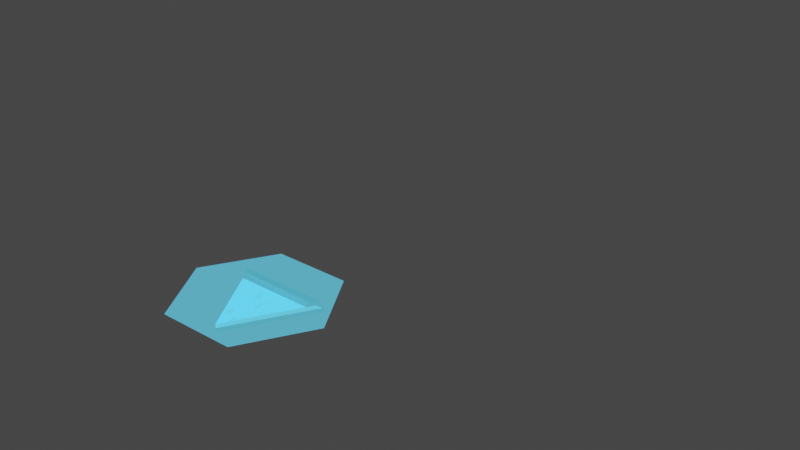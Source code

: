# Source: hex_card_flat.blend  (saved by Blender 3.4.6; exported with 4.5.12 LTS)
import bpy
from mathutils import Matrix  # noqa: F401  (used for matrix-valued properties, if any)

bpy.ops.wm.read_factory_settings(use_empty=True)
scene = bpy.context.scene
scene.name = 'Scene'

# ---- collections
col_collection = bpy.data.collections.new('Collection'); scene.collection.children.link(col_collection)

# ---- materials (node trees are filled in below, after node groups)
mat_card_flat = bpy.data.materials.new('Card Flat')
mat_card_flat.surface_render_method = 'BLENDED'
mat_card_flat.blend_method = 'BLEND'
mat_card_flat.diffuse_color = (0.107, 0.6584, 1.0, 0.75)
mat_glowy = bpy.data.materials.new('Glowy')
mat_glowy.use_transparent_shadow = False
mat_glowy.diffuse_color = (0.1183, 0.5479, 0.8, 1.0)
mat_metal = bpy.data.materials.new('Metal')
mat_metal.use_transparent_shadow = False
mat_metal.diffuse_color = (0.4292, 0.4292, 0.4292, 1.0)

# ---- material node trees
mat_card_flat.use_nodes = True; mat_card_flat.node_tree.nodes.clear()
_N = mat_card_flat.node_tree.nodes; _L = mat_card_flat.node_tree.links
n0 = _N.new('ShaderNodeBsdfPrincipled'); n0.name = 'Principled BSDF'; n0.location = (10, 300)
n0.distribution = 'GGX'
n0.subsurface_method = 'RANDOM_WALK_SKIN'
n0.inputs[0].default_value = (0.107, 0.6584, 1.0, 0.75)
n0.inputs[3].default_value = 1.45
n0.inputs[4].default_value = 0.6
n0.inputs[27].default_value = (0.107, 0.6584, 1.0, 1.0)
n0.inputs[28].default_value = 1.0
n1 = _N.new('ShaderNodeOutputMaterial'); n1.name = 'Material Output'; n1.location = (300, 300)
n1.target = 'CYCLES'
n2 = _N.new('ShaderNodeOutputMaterial'); n2.name = 'Material Output.001'; n2.location = (0, 0)
n2.target = 'EEVEE'
n3 = _N.new('ShaderNodeMixShader'); n3.name = 'Mix Shader'; n3.location = (0, 0)
n3.label = 'Disable Shadow'
n3.hide = True
n4 = _N.new('ShaderNodeLightPath'); n4.name = 'Light Path'; n4.location = (0, 0)
n4.hide = True
n5 = _N.new('ShaderNodeBsdfTransparent'); n5.name = 'Transparent BSDF'; n5.location = (0, 0)
n5.hide = True
_L.new(n0.outputs[0], n1.inputs[0])
_L.new(n0.outputs[0], n3.inputs[1])
_L.new(n3.outputs[0], n2.inputs[0])
_L.new(n4.outputs[1], n3.inputs[0])
_L.new(n5.outputs[0], n3.inputs[2])
n1.is_active_output = True
mat_glowy.use_nodes = True; mat_glowy.node_tree.nodes.clear()
_N = mat_glowy.node_tree.nodes; _L = mat_glowy.node_tree.links
n0 = _N.new('ShaderNodeBsdfPrincipled'); n0.name = 'Principled BSDF'; n0.location = (10, 300)
n0.distribution = 'GGX'
n0.subsurface_method = 'RANDOM_WALK_SKIN'
n0.inputs[0].default_value = (0.107, 0.6584, 1.0, 1.0)
n0.inputs[3].default_value = 1.45
n0.inputs[27].default_value = (0.1082, 0.6602, 1.0, 1.0)
n0.inputs[28].default_value = 1.0
n1 = _N.new('ShaderNodeOutputMaterial'); n1.name = 'Material Output'; n1.location = (300, 300)
_L.new(n0.outputs[0], n1.inputs[0])
n1.is_active_output = True
mat_metal.use_nodes = True; mat_metal.node_tree.nodes.clear()
_N = mat_metal.node_tree.nodes; _L = mat_metal.node_tree.links
n0 = _N.new('ShaderNodeBsdfPrincipled'); n0.name = 'Principled BSDF'; n0.location = (10, 300)
n0.distribution = 'GGX'
n0.subsurface_method = 'RANDOM_WALK_SKIN'
n0.inputs[0].default_value = (0.477, 0.477, 0.477, 1.0)
n0.inputs[1].default_value = 1.0
n0.inputs[3].default_value = 1.45
n0.inputs[27].default_value = (0.0, 0.0, 0.0, 1.0)
n0.inputs[28].default_value = 1.0
n1 = _N.new('ShaderNodeOutputMaterial'); n1.name = 'Material Output'; n1.location = (300, 300)
_L.new(n0.outputs[0], n1.inputs[0])
n1.is_active_output = True

# ---- world
world_world = bpy.data.worlds.new('World'); scene.world = world_world
world_world.use_nodes = True; world_world.node_tree.nodes.clear()
_N = world_world.node_tree.nodes; _L = world_world.node_tree.links
n0 = _N.new('ShaderNodeOutputWorld'); n0.name = 'World Output'; n0.location = (300, 300)
n1 = _N.new('ShaderNodeBackground'); n1.name = 'Background'; n1.location = (10, 300)
n1.inputs[0].default_value = (0.05088, 0.05088, 0.05088, 1.0)
_L.new(n1.outputs[0], n0.inputs[0])
n0.is_active_output = True
world_world.color = (0.05088, 0.05088, 0.05088)
world_world.use_sun_shadow = False
world_world.sun_shadow_jitter_overblur = 0.0

# ---- meshes
me_plane = bpy.data.meshes.new('Plane')
me_plane.from_pydata([(-0.818, 0.0005389, 0.0), (0.818, 0.0005389, 0.0), (-0.818, 0.004659, 0.0), (0.818, 0.004659, 0.0), (0.4061, -0.7236, 0.0), (0.4061, 0.7065, 0.0), (0.4061, 0.004659, 0.0), (0.4061, 0.0005389, 0.0), (-0.4061, 0.7065, 0.0), (-0.4061, 0.004659, 0.0), (-0.4061, 0.0005389, 0.0), (-0.4061, -0.7236, 0.0)], [], [(6, 3, 5), (7, 1, 3, 6), (4, 1, 7), (11, 4, 7, 10), (10, 7, 6, 9), (9, 6, 5, 8), (2, 9, 8), (0, 10, 9, 2), (0, 11, 10)])
_uv = me_plane.uv_layers.new(name='UVMap')
_uv.uv.foreach_set('vector', [0.8867, 0.8708, 1.0, 1.0, 0.8867, 1.0, 0.8867, 0.1334, 1.0, 0.1334, 1.0, 0.8708, 0.8867, 0.8708, 0.8867, 0.0, 1.0, 0.1334, 0.8867, 0.1334, 0.1133, 0.0, 0.8867, 0.0, 0.8867, 0.1334, 0.1133, 0.1334, 0.1133, 0.1334, 0.8867, 0.1334, 0.8867, 0.8708, 0.1133, 0.8708, 0.1133, 0.8708, 0.8867, 0.8708, 0.8867, 1.0, 0.1133, 1.0, 0.0, 0.8708, 0.1133, 0.8708, 0.1133, 1.0, 0.0, 0.1334, 0.1133, 0.1334, 0.1133, 0.8708, 0.0, 0.8708, 0.0, 0.0, 0.1133, 0.0, 0.1133, 0.1334])
_ca = me_plane.color_attributes.new('Col', 'BYTE_COLOR', 'CORNER')
_ca.data.foreach_set('color', [1.0, 1.0, 1.0, 1.0, 1.0, 1.0, 1.0, 1.0, 1.0, 1.0, 1.0, 1.0, 1.0, 1.0, 1.0, 1.0, 1.0, 1.0, 1.0, 1.0, 1.0, 1.0, 1.0, 1.0, 1.0, 1.0, 1.0, 1.0, 1.0, 1.0, 1.0, 1.0, 1.0, 1.0, 1.0, 1.0, 1.0, 1.0, 1.0, 1.0, 1.0, 1.0, 1.0, 1.0, 1.0, 1.0, 1.0, 1.0, 1.0, 1.0, 1.0, 1.0, 1.0, 1.0, 1.0, 1.0, 1.0, 1.0, 1.0, 1.0, 1.0, 1.0, 1.0, 1.0, 1.0, 1.0, 1.0, 1.0, 1.0, 1.0, 1.0, 1.0, 1.0, 1.0, 1.0, 1.0, 1.0, 1.0, 1.0, 1.0, 1.0, 1.0, 1.0, 1.0, 1.0, 1.0, 1.0, 1.0, 1.0, 1.0, 1.0, 1.0, 1.0, 1.0, 1.0, 1.0, 1.0, 1.0, 1.0, 1.0, 1.0, 1.0, 1.0, 1.0, 1.0, 1.0, 1.0, 1.0, 1.0, 1.0, 1.0, 1.0, 1.0, 1.0, 1.0, 1.0, 1.0, 1.0, 1.0, 1.0, 1.0, 1.0, 1.0, 1.0, 1.0, 1.0, 1.0, 1.0])
me_plane.materials.append(mat_card_flat)
me_plane.update()
me_cylinder_007 = bpy.data.meshes.new('Cylinder.007')
me_cylinder_007.from_pydata([(1.49e-08, 9.934e-09, 0.08408), (0.4064, -0.7039, 0.08408), (0.4781, -0.8281, 0.08408), (-0.4781, -0.8281, 0.08408), (0.439, -0.7604, 0.0), (-0.4064, -0.7039, 0.08408), (0.5, -0.866, 0.0), (-0.439, -0.7604, 0.0), (-0.5, -0.866, 0.0), (1.49e-08, 9.934e-09, 0.0), (0.4674, -0.8095, 0.1277), (0.4266, -0.7389, 0.1277), (-0.4266, -0.7389, 0.1277), (-0.4674, -0.8095, 0.1277), (0.439, -0.7604, 0.04204), (1.49e-08, 9.934e-09, 0.04204), (0.4934, -0.8546, 0.04204), (-0.439, -0.7604, 0.04204), (-0.4934, -0.8546, 0.04204), (-0.4809, -0.833, 0.0), (0.4809, -0.833, 0.0), (0.4532, -0.785, 0.08408), (-0.4532, -0.785, 0.08408), (0.4532, -0.785, 0.1277), (-0.4532, -0.785, 0.1277), (-0.4809, -0.833, 0.04204), (0.4809, -0.833, 0.04204)], [], [(22, 24, 12, 5), (1, 0, 5), (17, 5, 0, 15), (26, 25, 18, 16), (19, 20, 6, 8), (4, 7, 9), (26, 21, 22, 25), (15, 0, 1, 14), (25, 22, 5, 17), (24, 13, 10, 23), (2, 10, 13, 3), (5, 12, 11, 1), (21, 23, 10, 2), (19, 25, 17, 7), (9, 15, 14, 4), (6, 16, 18, 8), (20, 26, 16, 6), (7, 17, 15, 9), (4, 14, 26, 20), (8, 18, 25, 19), (1, 11, 23, 21), (12, 24, 23, 11), (22, 21, 2, 3), (7, 4, 20, 19), (14, 1, 21, 26), (3, 13, 24, 22)])
me_cylinder_007.polygons.foreach_set('material_index', [1, 0, 0, 1, 1, 1, 0, 0, 0, 1, 1, 1, 1, 1, 1, 1, 1, 1, 1, 1, 1, 1, 1, 1, 0, 1])
_uv = me_cylinder_007.uv_layers.new(name='UVMap')
_uv.uv.foreach_set('vector', [0.002856, 0.0007121, 0.0, 0.0, 0.01791, 0.005809, 0.06072, 0.02019, 0.5802, 0.1521, 0.75, 0.25, 0.06072, 0.02019, 0.0, 0.0, 0.06072, 0.02019, 0.75, 0.25, 0.75, 0.25, 0.5535, 0.1359, -0.002019, -0.0004996, -0.0006968, -0.0001725, 0.5461, 0.132, 0.0, 0.0, 0.5501, 0.1346, 0.5422, 0.13, 0.0, 0.0, 0.5675, 0.1446, 0.0, 0.0, 0.75, 0.25, 0.5535, 0.1359, 0.5568, 0.1394, 0.002856, 0.0007121, -0.002019, -0.0004996, 0.75, 0.25, 0.75, 0.25, 0.5802, 0.1521, 0.5675, 0.1446, -0.002019, -0.0004996, 0.002856, 0.0007121, 0.06072, 0.02019, 0.0, 0.0, 0.0, 0.0, 0.0, 0.0, 0.5557, 0.1378, 0.5616, 0.1412, 0.5513, 0.1353, 0.5557, 0.1378, 0.0, 0.0, 0.0, 0.0, 0.06072, 0.02019, 0.01791, 0.005809, 0.5693, 0.1463, 0.5802, 0.1521, 0.5568, 0.1394, 0.5616, 0.1412, 0.5557, 0.1378, 0.5513, 0.1353, 0.0, 0.0, -0.002019, -0.0004996, 0.0, 0.0, 0.0, 0.0, 0.75, 0.25, 0.75, 0.25, 0.5675, 0.1446, 0.5675, 0.1446, 0.5422, 0.13, 0.5461, 0.132, -0.0006968, -0.0001725, 0.0, 0.0, 0.5501, 0.1346, 0.5535, 0.1359, 0.5461, 0.132, 0.5422, 0.13, 0.0, 0.0, 0.0, 0.0, 0.75, 0.25, 0.75, 0.25, 0.5675, 0.1446, 0.5675, 0.1446, 0.5535, 0.1359, 0.5501, 0.1346, 0.0, 0.0, -0.0006968, -0.0001725, -0.002019, -0.0004996, 0.0, 0.0, 0.5802, 0.1521, 0.5693, 0.1463, 0.5616, 0.1412, 0.5568, 0.1394, 0.01791, 0.005809, 0.0, 0.0, 0.5616, 0.1412, 0.5693, 0.1463, 0.002856, 0.0007121, 0.5568, 0.1394, 0.5513, 0.1353, 0.0, 0.0, 0.0, 0.0, 0.5675, 0.1446, 0.5501, 0.1346, 0.0, 0.0, 0.5675, 0.1446, 0.5802, 0.1521, 0.5568, 0.1394, 0.5535, 0.1359, 0.0, 0.0, 0.0, 0.0, 0.0, 0.0, 0.002856, 0.0007121])
me_cylinder_007.materials.append(mat_glowy)
me_cylinder_007.materials.append(mat_metal)
me_cylinder_007.update()
me_cylinder_007.normals_split_custom_set([tuple(v) for v in zip(*[iter([-0.866, 0.5, 2.905e-07, -0.866, 0.5, 2.905e-07, -0.866, 0.5, 2.905e-07, -0.866, 0.5, 2.905e-07, 0.0, 0.0, 1.0, 0.0, 0.0, 1.0, 0.0, 0.0, 1.0, -0.866, 0.5, 4.192e-07, -0.866, 0.5, 4.192e-07, -0.866, 0.5, 4.192e-07, -0.866, 0.5, 4.192e-07, -1.411e-10, 0.0, 1.0, -1.411e-10, 0.0, 1.0, -1.411e-10, 0.0, 1.0, -1.411e-10, 0.0, 1.0, 0.0, 0.0, -1.0, 0.0, 0.0, -1.0, 0.0, 0.0, -1.0, 0.0, 0.0, -1.0, 0.0, 0.0, -1.0, 0.0, 0.0, -1.0, 0.0, 0.0, -1.0, 1.955e-08, -0.6594, 0.7518, 1.955e-08, -0.6594, 0.7518, 1.955e-08, -0.6594, 0.7518, 1.955e-08, -0.6594, 0.7518, 0.866, 0.5, -1.572e-07, 0.866, 0.5, -1.572e-07, 0.866, 0.5, -1.572e-07, 0.866, 0.5, -1.572e-07, -0.866, 0.5, -4.996e-07, -0.866, 0.5, -4.996e-07, -0.866, 0.5, -4.996e-07, -0.866, 0.5, -4.996e-07, 0.0, 0.0, 1.0, 0.0, 0.0, 1.0, 0.0, 0.0, 1.0, 0.0, 0.0, 1.0, 2.596e-08, -0.9204, 0.3909, 2.596e-08, -0.9204, 0.3909, 2.596e-08, -0.9204, 0.3909, 2.596e-08, -0.9204, 0.3909, -7.999e-08, 0.7808, 0.6247, -7.999e-08, 0.7808, 0.6247, -7.999e-08, 0.7808, 0.6247, -7.999e-08, 0.7808, 0.6247, 0.866, 0.5, 0.0, 0.866, 0.5, 0.0, 0.866, 0.5, 0.0, 0.866, 0.5, 0.0, -0.866, 0.5, 0.0, -0.866, 0.5, 0.0, -0.866, 0.5, 0.0, -0.866, 0.5, 0.0, 0.866, 0.5, 0.0, 0.866, 0.5, 0.0, 0.866, 0.5, 0.0, 0.866, 0.5, 0.0, 5.783e-08, -0.9651, 0.2621, 5.783e-08, -0.9651, 0.2621, 5.783e-08, -0.9651, 0.2621, 5.783e-08, -0.9651, 0.2621, 0.866, 0.5, -1.052e-06, 0.866, 0.5, -1.052e-06, 0.866, 0.5, -1.052e-06, 0.866, 0.5, -1.052e-06, -0.866, 0.5, 0.0, -0.866, 0.5, 0.0, -0.866, 0.5, 0.0, -0.866, 0.5, 0.0, 0.866, 0.5, 0.0, 0.866, 0.5, 0.0, 0.866, 0.5, 0.0, 0.866, 0.5, 0.0, -0.866, 0.5, 0.0, -0.866, 0.5, 0.0, -0.866, 0.5, 0.0, -0.866, 0.5, 0.0, 0.866, 0.5, 0.0, 0.866, 0.5, 0.0, 0.866, 0.5, 0.0, 0.866, 0.5, 0.0, 1.147e-08, 0.0, 1.0, 1.147e-08, 0.0, 1.0, 1.147e-08, 0.0, 1.0, 1.147e-08, 0.0, 1.0, 0.0, 0.0, -1.0, 0.0, 0.0, -1.0, 0.0, 0.0, -1.0, 0.0, 0.0, -1.0, 0.0, 0.0, -1.0, 0.0, 0.0, -1.0, 0.0, 0.0, -1.0, 0.0, 0.0, -1.0, 0.866, 0.5, 9.992e-07, 0.866, 0.5, 9.992e-07, 0.866, 0.5, 9.992e-07, 0.866, 0.5, 9.992e-07, -0.866, 0.5, 5.471e-07, -0.866, 0.5, 5.471e-07, -0.866, 0.5, 5.471e-07, -0.866, 0.5, 5.471e-07])] * 3)])
me_cylinder_001 = bpy.data.meshes.new('Cylinder.001')
me_cylinder_001.from_pydata([(-1.153e-09, 1.787e-08, 0.08408), (0.8129, 1.192e-07, 0.08408), (0.9562, 1.192e-07, 0.08408), (0.4781, -0.8281, 0.08408), (0.8781, 1.192e-07, 0.0), (0.4064, -0.7039, 0.08408), (1.0, 1.192e-07, 0.0), (0.439, -0.7604, 0.0), (0.5, -0.866, 0.0), (-1.153e-09, 1.787e-08, 0.0), (0.9348, 1.192e-07, 0.1277), (0.8532, 1.49e-07, 0.1277), (0.4266, -0.7389, 0.1277), (0.4674, -0.8095, 0.1277), (0.8781, 1.192e-07, 0.04204), (-1.153e-09, 1.787e-08, 0.04204), (0.9868, 8.941e-08, 0.04204), (0.439, -0.7604, 0.04204), (0.4934, -0.8546, 0.04204), (0.4809, -0.833, 0.0), (0.9618, 8.941e-08, 0.0), (0.9065, 8.941e-08, 0.08408), (0.4532, -0.785, 0.08408), (0.9065, 8.941e-08, 0.1277), (0.4532, -0.785, 0.1277), (0.4809, -0.833, 0.04204), (0.9618, 8.941e-08, 0.04204)], [], [(22, 24, 12, 5), (1, 0, 5), (17, 5, 0, 15), (26, 25, 18, 16), (19, 20, 6, 8), (4, 7, 9), (26, 21, 22, 25), (15, 0, 1, 14), (25, 22, 5, 17), (24, 13, 10, 23), (2, 10, 13, 3), (5, 12, 11, 1), (21, 23, 10, 2), (19, 25, 17, 7), (9, 15, 14, 4), (6, 16, 18, 8), (20, 26, 16, 6), (7, 17, 15, 9), (4, 14, 26, 20), (8, 18, 25, 19), (1, 11, 23, 21), (12, 24, 23, 11), (22, 21, 2, 3), (7, 4, 20, 19), (14, 1, 21, 26), (3, 13, 24, 22)])
me_cylinder_001.polygons.foreach_set('material_index', [1, 0, 0, 1, 1, 1, 0, 0, 0, 1, 1, 1, 1, 1, 1, 1, 1, 1, 1, 1, 1, 1, 1, 1, 0, 1])
_uv = me_cylinder_001.uv_layers.new(name='UVMap')
_uv.uv.foreach_set('vector', [0.002856, 0.0007121, 0.0, 0.0, 0.01791, 0.005809, 0.06072, 0.02019, 0.5802, 0.1521, 0.75, 0.25, 0.06072, 0.02019, 0.0, 0.0, 0.06072, 0.02019, 0.75, 0.25, 0.75, 0.25, 0.5535, 0.1359, -0.002019, -0.0004996, -0.0006968, -0.0001725, 0.5461, 0.132, 0.0, 0.0, 0.5501, 0.1346, 0.5422, 0.13, 0.0, 0.0, 0.5675, 0.1446, 0.0, 0.0, 0.75, 0.25, 0.5535, 0.1359, 0.5568, 0.1394, 0.002856, 0.0007121, -0.002019, -0.0004996, 0.75, 0.25, 0.75, 0.25, 0.5802, 0.1521, 0.5675, 0.1446, -0.002019, -0.0004996, 0.002856, 0.0007121, 0.06072, 0.02019, 0.0, 0.0, 0.0, 0.0, 0.0, 0.0, 0.5557, 0.1378, 0.5616, 0.1412, 0.5513, 0.1353, 0.5557, 0.1378, 0.0, 0.0, 0.0, 0.0, 0.06072, 0.02019, 0.01791, 0.005809, 0.5693, 0.1463, 0.5802, 0.1521, 0.5568, 0.1394, 0.5616, 0.1412, 0.5557, 0.1378, 0.5513, 0.1353, 0.0, 0.0, -0.002019, -0.0004996, 0.0, 0.0, 0.0, 0.0, 0.75, 0.25, 0.75, 0.25, 0.5675, 0.1446, 0.5675, 0.1446, 0.5422, 0.13, 0.5461, 0.132, -0.0006968, -0.0001725, 0.0, 0.0, 0.5501, 0.1346, 0.5535, 0.1359, 0.5461, 0.132, 0.5422, 0.13, 0.0, 0.0, 0.0, 0.0, 0.75, 0.25, 0.75, 0.25, 0.5675, 0.1446, 0.5675, 0.1446, 0.5535, 0.1359, 0.5501, 0.1346, 0.0, 0.0, -0.0006968, -0.0001725, -0.002019, -0.0004996, 0.0, 0.0, 0.5802, 0.1521, 0.5693, 0.1463, 0.5616, 0.1412, 0.5568, 0.1394, 0.01791, 0.005809, 0.0, 0.0, 0.5616, 0.1412, 0.5693, 0.1463, 0.002856, 0.0007121, 0.5568, 0.1394, 0.5513, 0.1353, 0.0, 0.0, 0.0, 0.0, 0.5675, 0.1446, 0.5501, 0.1346, 0.0, 0.0, 0.5675, 0.1446, 0.5802, 0.1521, 0.5568, 0.1394, 0.5535, 0.1359, 0.0, 0.0, 0.0, 0.0, 0.0, 0.0, 0.002856, 0.0007121])
me_cylinder_001.materials.append(mat_glowy)
me_cylinder_001.materials.append(mat_metal)
me_cylinder_001.update()
me_cylinder_001.normals_split_custom_set([tuple(v) for v in zip(*[iter([-0.866, -0.5, 0.0, -0.866, -0.5, 0.0, -0.866, -0.5, 0.0, -0.866, -0.5, 0.0, -1.302e-08, 0.0, 1.0, -1.302e-08, 0.0, 1.0, -1.302e-08, 0.0, 1.0, -0.866, -0.5, 0.0, -0.866, -0.5, 0.0, -0.866, -0.5, 0.0, -0.866, -0.5, 0.0, 1.766e-07, 0.0, 1.0, 1.766e-07, 0.0, 1.0, 1.766e-07, 0.0, 1.0, 1.766e-07, 0.0, 1.0, 0.0, 0.0, -1.0, 0.0, 0.0, -1.0, 0.0, 0.0, -1.0, 0.0, 0.0, -1.0, 0.0, 0.0, -1.0, 0.0, 0.0, -1.0, 0.0, 0.0, -1.0, 0.5711, -0.3297, 0.7518, 0.5711, -0.3297, 0.7518, 0.5711, -0.3297, 0.7518, 0.5711, -0.3297, 0.7518, -1.199e-07, 1.0, -9.297e-08, -1.199e-07, 1.0, -9.297e-08, -1.199e-07, 1.0, -9.297e-08, -1.199e-07, 1.0, -9.297e-08, -0.866, -0.5, 0.0, -0.866, -0.5, 0.0, -0.866, -0.5, 0.0, -0.866, -0.5, 0.0, 1.688e-07, 0.0, 1.0, 1.688e-07, 0.0, 1.0, 1.688e-07, 0.0, 1.0, 1.688e-07, 0.0, 1.0, 0.7971, -0.4602, 0.3909, 0.7971, -0.4602, 0.3909, 0.7971, -0.4602, 0.3909, 0.7971, -0.4602, 0.3909, -0.6762, 0.3904, 0.6247, -0.6762, 0.3904, 0.6247, -0.6762, 0.3904, 0.6247, -0.6762, 0.3904, 0.6247, -7.643e-07, 1.0, -1.874e-07, -7.643e-07, 1.0, -1.874e-07, -7.643e-07, 1.0, -1.874e-07, -7.643e-07, 1.0, -1.874e-07, -0.866, -0.5, 0.0, -0.866, -0.5, 0.0, -0.866, -0.5, 0.0, -0.866, -0.5, 0.0, -1.154e-07, 1.0, 0.0, -1.154e-07, 1.0, 0.0, -1.154e-07, 1.0, 0.0, -1.154e-07, 1.0, 0.0, 0.8358, -0.4825, 0.2621, 0.8358, -0.4825, 0.2621, 0.8358, -0.4825, 0.2621, 0.8358, -0.4825, 0.2621, -4.716e-07, 1.0, 2.805e-07, -4.716e-07, 1.0, 2.805e-07, -4.716e-07, 1.0, 2.805e-07, -4.716e-07, 1.0, 2.805e-07, -0.866, -0.5, 0.0, -0.866, -0.5, 0.0, -0.866, -0.5, 0.0, -0.866, -0.5, 0.0, 3.559e-07, 1.0, 0.0, 3.559e-07, 1.0, 0.0, 3.559e-07, 1.0, 0.0, 3.559e-07, 1.0, 0.0, -0.866, -0.5, 0.0, -0.866, -0.5, 0.0, -0.866, -0.5, 0.0, -0.866, -0.5, 0.0, 6.086e-07, 1.0, -6.225e-07, 6.086e-07, 1.0, -6.225e-07, 6.086e-07, 1.0, -6.225e-07, 6.086e-07, 1.0, -6.225e-07, -4.018e-09, 0.0, 1.0, -4.018e-09, 0.0, 1.0, -4.018e-09, 0.0, 1.0, -4.018e-09, 0.0, 1.0, 0.0, 0.0, -1.0, 0.0, 0.0, -1.0, 0.0, 0.0, -1.0, 0.0, 0.0, -1.0, 0.0, 0.0, -1.0, 0.0, 0.0, -1.0, 0.0, 0.0, -1.0, 0.0, 0.0, -1.0, 3.361e-07, 1.0, 4.819e-07, 3.361e-07, 1.0, 4.819e-07, 3.361e-07, 1.0, 4.819e-07, 3.361e-07, 1.0, 4.819e-07, -0.866, -0.5, 0.0, -0.866, -0.5, 0.0, -0.866, -0.5, 0.0, -0.866, -0.5, 0.0])] * 3)])
me_cylinder_002 = bpy.data.meshes.new('Cylinder.002')
me_cylinder_002.from_pydata([(1.605e-08, -7.938e-09, 0.08408), (-0.4064, -0.7039, 0.08408), (-0.4781, -0.8281, 0.08408), (-0.9562, -8.643e-07, 0.08408), (-0.439, -0.7604, 0.0), (-0.8129, -7.451e-07, 0.08408), (-0.5, -0.866, 0.0), (-0.8781, -8.345e-07, 0.0), (-1.0, -9.537e-07, 0.0), (1.605e-08, -7.938e-09, 0.0), (-0.4674, -0.8095, 0.1277), (-0.4266, -0.7389, 0.1277), (-0.8532, -8.047e-07, 0.1277), (-0.9348, -8.345e-07, 0.1277), (-0.439, -0.7604, 0.04204), (1.605e-08, -7.938e-09, 0.04204), (-0.4934, -0.8546, 0.04204), (-0.8781, -8.345e-07, 0.04204), (-0.9868, -9.239e-07, 0.04204), (-0.9618, -8.941e-07, 0.0), (-0.4809, -0.833, 0.0), (-0.4532, -0.785, 0.08408), (-0.9065, -8.047e-07, 0.08408), (-0.4532, -0.785, 0.1277), (-0.9065, -8.047e-07, 0.1277), (-0.9618, -8.941e-07, 0.04204), (-0.4809, -0.833, 0.04204)], [], [(22, 24, 12, 5), (1, 0, 5), (17, 5, 0, 15), (26, 25, 18, 16), (19, 20, 6, 8), (4, 7, 9), (26, 21, 22, 25), (15, 0, 1, 14), (25, 22, 5, 17), (24, 13, 10, 23), (2, 10, 13, 3), (5, 12, 11, 1), (21, 23, 10, 2), (19, 25, 17, 7), (9, 15, 14, 4), (6, 16, 18, 8), (20, 26, 16, 6), (7, 17, 15, 9), (4, 14, 26, 20), (8, 18, 25, 19), (1, 11, 23, 21), (12, 24, 23, 11), (22, 21, 2, 3), (7, 4, 20, 19), (14, 1, 21, 26), (3, 13, 24, 22)])
me_cylinder_002.polygons.foreach_set('material_index', [1, 0, 0, 1, 1, 1, 0, 0, 0, 1, 1, 1, 1, 1, 1, 1, 1, 1, 1, 1, 1, 1, 1, 1, 0, 1])
_uv = me_cylinder_002.uv_layers.new(name='UVMap')
_uv.uv.foreach_set('vector', [0.002856, 0.0007121, 0.0, 0.0, 0.01791, 0.005809, 0.06072, 0.02019, 0.5802, 0.1521, 0.75, 0.25, 0.06072, 0.02019, 0.0, 0.0, 0.06072, 0.02019, 0.75, 0.25, 0.75, 0.25, 0.5535, 0.1359, -0.002019, -0.0004996, -0.0006968, -0.0001725, 0.5461, 0.132, 0.0, 0.0, 0.5501, 0.1346, 0.5422, 0.13, 0.0, 0.0, 0.5675, 0.1446, 0.0, 0.0, 0.75, 0.25, 0.5535, 0.1359, 0.5568, 0.1394, 0.002856, 0.0007121, -0.002019, -0.0004996, 0.75, 0.25, 0.75, 0.25, 0.5802, 0.1521, 0.5675, 0.1446, -0.002019, -0.0004996, 0.002856, 0.0007121, 0.06072, 0.02019, 0.0, 0.0, 0.0, 0.0, 0.0, 0.0, 0.5557, 0.1378, 0.5616, 0.1412, 0.5513, 0.1353, 0.5557, 0.1378, 0.0, 0.0, 0.0, 0.0, 0.06072, 0.02019, 0.01791, 0.005809, 0.5693, 0.1463, 0.5802, 0.1521, 0.5568, 0.1394, 0.5616, 0.1412, 0.5557, 0.1378, 0.5513, 0.1353, 0.0, 0.0, -0.002019, -0.0004996, 0.0, 0.0, 0.0, 0.0, 0.75, 0.25, 0.75, 0.25, 0.5675, 0.1446, 0.5675, 0.1446, 0.5422, 0.13, 0.5461, 0.132, -0.0006968, -0.0001725, 0.0, 0.0, 0.5501, 0.1346, 0.5535, 0.1359, 0.5461, 0.132, 0.5422, 0.13, 0.0, 0.0, 0.0, 0.0, 0.75, 0.25, 0.75, 0.25, 0.5675, 0.1446, 0.5675, 0.1446, 0.5535, 0.1359, 0.5501, 0.1346, 0.0, 0.0, -0.0006968, -0.0001725, -0.002019, -0.0004996, 0.0, 0.0, 0.5802, 0.1521, 0.5693, 0.1463, 0.5616, 0.1412, 0.5568, 0.1394, 0.01791, 0.005809, 0.0, 0.0, 0.5616, 0.1412, 0.5693, 0.1463, 0.002856, 0.0007121, 0.5568, 0.1394, 0.5513, 0.1353, 0.0, 0.0, 0.0, 0.0, 0.5675, 0.1446, 0.5501, 0.1346, 0.0, 0.0, 0.5675, 0.1446, 0.5802, 0.1521, 0.5568, 0.1394, 0.5535, 0.1359, 0.0, 0.0, 0.0, 0.0, 0.0, 0.0, 0.002856, 0.0007121])
me_cylinder_002.materials.append(mat_glowy)
me_cylinder_002.materials.append(mat_metal)
me_cylinder_002.update()
me_cylinder_002.normals_split_custom_set([tuple(v) for v in zip(*[iter([-4.057e-07, 1.0, 4.953e-07, -4.057e-07, 1.0, 4.953e-07, -4.057e-07, 1.0, 4.953e-07, -4.057e-07, 1.0, 4.953e-07, 8.303e-09, 0.0, 1.0, 8.303e-09, 0.0, 1.0, 8.303e-09, 0.0, 1.0, -9.247e-07, 1.0, -3.46e-07, -9.247e-07, 1.0, -3.46e-07, -9.247e-07, 1.0, -3.46e-07, -9.247e-07, 1.0, -3.46e-07, -1.766e-07, 0.0, 1.0, -1.766e-07, 0.0, 1.0, -1.766e-07, 0.0, 1.0, -1.766e-07, 0.0, 1.0, 0.0, 0.0, -1.0, 0.0, 0.0, -1.0, 0.0, 0.0, -1.0, 0.0, 0.0, -1.0, 0.0, 0.0, -1.0, 0.0, 0.0, -1.0, 0.0, 0.0, -1.0, -0.5711, -0.3297, 0.7518, -0.5711, -0.3297, 0.7518, -0.5711, -0.3297, 0.7518, -0.5711, -0.3297, 0.7518, 0.866, -0.5, -5.24e-08, 0.866, -0.5, -5.24e-08, 0.866, -0.5, -5.24e-08, 0.866, -0.5, -5.24e-08, -6.721e-07, 1.0, -1.163e-06, -6.721e-07, 1.0, -1.163e-06, -6.721e-07, 1.0, -1.163e-06, -6.721e-07, 1.0, -1.163e-06, -1.961e-07, 0.0, 1.0, -1.961e-07, 0.0, 1.0, -1.961e-07, 0.0, 1.0, -1.961e-07, 0.0, 1.0, -0.7971, -0.4602, 0.3909, -0.7971, -0.4602, 0.3909, -0.7971, -0.4602, 0.3909, -0.7971, -0.4602, 0.3909, 0.6762, 0.3904, 0.6247, 0.6762, 0.3904, 0.6247, 0.6762, 0.3904, 0.6247, 0.6762, 0.3904, 0.6247, 0.866, -0.5, -2.188e-06, 0.866, -0.5, -2.188e-06, 0.866, -0.5, -2.188e-06, 0.866, -0.5, -2.188e-06, -7.118e-07, 1.0, 0.0, -7.118e-07, 1.0, 0.0, -7.118e-07, 1.0, 0.0, -7.118e-07, 1.0, 0.0, 0.866, -0.5, 0.0, 0.866, -0.5, 0.0, 0.866, -0.5, 0.0, 0.866, -0.5, 0.0, -0.8358, -0.4825, 0.2621, -0.8358, -0.4825, 0.2621, -0.8358, -0.4825, 0.2621, -0.8358, -0.4825, 0.2621, 0.866, -0.5, 7.011e-07, 0.866, -0.5, 7.011e-07, 0.866, -0.5, 7.011e-07, 0.866, -0.5, 7.011e-07, -9.413e-07, 1.0, 0.0, -9.413e-07, 1.0, 0.0, -9.413e-07, 1.0, 0.0, -9.413e-07, 1.0, 0.0, 0.866, -0.5, 0.0, 0.866, -0.5, 0.0, 0.866, -0.5, 0.0, 0.866, -0.5, 0.0, -1.415e-06, 1.0, -1.326e-07, -1.415e-06, 1.0, -1.326e-07, -1.415e-06, 1.0, -1.326e-07, -1.415e-06, 1.0, -1.326e-07, 0.866, -0.5, -1.162e-06, 0.866, -0.5, -1.162e-06, 0.866, -0.5, -1.162e-06, 0.866, -0.5, -1.162e-06, 1.835e-07, 0.0, 1.0, 1.835e-07, 0.0, 1.0, 1.835e-07, 0.0, 1.0, 1.835e-07, 0.0, 1.0, 0.0, 0.0, -1.0, 0.0, 0.0, -1.0, 0.0, 0.0, -1.0, 0.0, 0.0, -1.0, 0.0, 0.0, -1.0, 0.0, 0.0, -1.0, 0.0, 0.0, -1.0, 0.0, 0.0, -1.0, 0.866, -0.5, 1.499e-06, 0.866, -0.5, 1.499e-06, 0.866, -0.5, 1.499e-06, 0.866, -0.5, 1.499e-06, -1.146e-06, 1.0, -6.023e-08, -1.146e-06, 1.0, -6.023e-08, -1.146e-06, 1.0, -6.023e-08, -1.146e-06, 1.0, -6.023e-08])] * 3)])
me_cylinder_003 = bpy.data.meshes.new('Cylinder.003')
me_cylinder_003.from_pydata([(1.153e-09, -1.787e-08, 0.08408), (-0.8129, -5.364e-07, 0.08408), (-0.9562, -6.258e-07, 0.08408), (-0.4781, 0.8281, 0.08408), (-0.8781, -5.662e-07, 0.0), (-0.4064, 0.7039, 0.08408), (-1.0, -6.557e-07, 0.0), (-0.439, 0.7604, 0.0), (-0.5, 0.866, 0.0), (1.153e-09, -1.787e-08, 0.0), (-0.9348, -6.258e-07, 0.1277), (-0.8532, -5.96e-07, 0.1277), (-0.4266, 0.7389, 0.1277), (-0.4674, 0.8095, 0.1277), (-0.8781, -5.662e-07, 0.04204), (1.153e-09, -1.787e-08, 0.04204), (-0.9868, -6.258e-07, 0.04204), (-0.439, 0.7604, 0.04204), (-0.4934, 0.8546, 0.04204), (-0.4809, 0.833, 0.0), (-0.9618, -5.96e-07, 0.0), (-0.9065, -5.364e-07, 0.08408), (-0.4532, 0.785, 0.08408), (-0.9065, -5.364e-07, 0.1277), (-0.4532, 0.785, 0.1277), (-0.4809, 0.833, 0.04204), (-0.9618, -5.96e-07, 0.04204)], [], [(22, 24, 12, 5), (1, 0, 5), (17, 5, 0, 15), (26, 25, 18, 16), (19, 20, 6, 8), (4, 7, 9), (26, 21, 22, 25), (15, 0, 1, 14), (25, 22, 5, 17), (24, 13, 10, 23), (2, 10, 13, 3), (5, 12, 11, 1), (21, 23, 10, 2), (19, 25, 17, 7), (9, 15, 14, 4), (6, 16, 18, 8), (20, 26, 16, 6), (7, 17, 15, 9), (4, 14, 26, 20), (8, 18, 25, 19), (1, 11, 23, 21), (12, 24, 23, 11), (22, 21, 2, 3), (7, 4, 20, 19), (14, 1, 21, 26), (3, 13, 24, 22)])
me_cylinder_003.polygons.foreach_set('material_index', [1, 0, 0, 1, 1, 1, 0, 0, 0, 1, 1, 1, 1, 1, 1, 1, 1, 1, 1, 1, 1, 1, 1, 1, 0, 1])
_uv = me_cylinder_003.uv_layers.new(name='UVMap')
_uv.uv.foreach_set('vector', [0.002856, 0.0007121, 0.0, 0.0, 0.01791, 0.005809, 0.06072, 0.02019, 0.5802, 0.1521, 0.75, 0.25, 0.06072, 0.02019, 0.0, 0.0, 0.06072, 0.02019, 0.75, 0.25, 0.75, 0.25, 0.5535, 0.1359, -0.002019, -0.0004996, -0.0006968, -0.0001725, 0.5461, 0.132, 0.0, 0.0, 0.5501, 0.1346, 0.5422, 0.13, 0.0, 0.0, 0.5675, 0.1446, 0.0, 0.0, 0.75, 0.25, 0.5535, 0.1359, 0.5568, 0.1394, 0.002856, 0.0007121, -0.002019, -0.0004996, 0.75, 0.25, 0.75, 0.25, 0.5802, 0.1521, 0.5675, 0.1446, -0.002019, -0.0004996, 0.002856, 0.0007121, 0.06072, 0.02019, 0.0, 0.0, 0.0, 0.0, 0.0, 0.0, 0.5557, 0.1378, 0.5616, 0.1412, 0.5513, 0.1353, 0.5557, 0.1378, 0.0, 0.0, 0.0, 0.0, 0.06072, 0.02019, 0.01791, 0.005809, 0.5693, 0.1463, 0.5802, 0.1521, 0.5568, 0.1394, 0.5616, 0.1412, 0.5557, 0.1378, 0.5513, 0.1353, 0.0, 0.0, -0.002019, -0.0004996, 0.0, 0.0, 0.0, 0.0, 0.75, 0.25, 0.75, 0.25, 0.5675, 0.1446, 0.5675, 0.1446, 0.5422, 0.13, 0.5461, 0.132, -0.0006968, -0.0001725, 0.0, 0.0, 0.5501, 0.1346, 0.5535, 0.1359, 0.5461, 0.132, 0.5422, 0.13, 0.0, 0.0, 0.0, 0.0, 0.75, 0.25, 0.75, 0.25, 0.5675, 0.1446, 0.5675, 0.1446, 0.5535, 0.1359, 0.5501, 0.1346, 0.0, 0.0, -0.0006968, -0.0001725, -0.002019, -0.0004996, 0.0, 0.0, 0.5802, 0.1521, 0.5693, 0.1463, 0.5616, 0.1412, 0.5568, 0.1394, 0.01791, 0.005809, 0.0, 0.0, 0.5616, 0.1412, 0.5693, 0.1463, 0.002856, 0.0007121, 0.5568, 0.1394, 0.5513, 0.1353, 0.0, 0.0, 0.0, 0.0, 0.5675, 0.1446, 0.5501, 0.1346, 0.0, 0.0, 0.5675, 0.1446, 0.5802, 0.1521, 0.5568, 0.1394, 0.5535, 0.1359, 0.0, 0.0, 0.0, 0.0, 0.0, 0.0, 0.002856, 0.0007121])
me_cylinder_003.materials.append(mat_glowy)
me_cylinder_003.materials.append(mat_metal)
me_cylinder_003.update()
me_cylinder_003.normals_split_custom_set([tuple(v) for v in zip(*[iter([0.866, 0.5, 0.0, 0.866, 0.5, 0.0, 0.866, 0.5, 0.0, 0.866, 0.5, 0.0, 0.0, 0.0, 1.0, 0.0, 0.0, 1.0, 0.0, 0.0, 1.0, 0.866, 0.5, 8.384e-07, 0.866, 0.5, 8.384e-07, 0.866, 0.5, 8.384e-07, 0.866, 0.5, 8.384e-07, 0.0, 0.0, 1.0, 0.0, 0.0, 1.0, 0.0, 0.0, 1.0, 0.0, 0.0, 1.0, 0.0, 0.0, -1.0, 0.0, 0.0, -1.0, 0.0, 0.0, -1.0, 0.0, 0.0, -1.0, 0.0, 0.0, -1.0, 0.0, 0.0, -1.0, 0.0, 0.0, -1.0, -0.5711, 0.3297, 0.7518, -0.5711, 0.3297, 0.7518, -0.5711, 0.3297, 0.7518, -0.5711, 0.3297, 0.7518, 6.31e-07, -1.0, -1.35e-07, 6.31e-07, -1.0, -1.35e-07, 6.31e-07, -1.0, -1.35e-07, 6.31e-07, -1.0, -1.35e-07, 0.866, 0.5, -9.992e-07, 0.866, 0.5, -9.992e-07, 0.866, 0.5, -9.992e-07, 0.866, 0.5, -9.992e-07, -1.76e-07, 0.0, 1.0, -1.76e-07, 0.0, 1.0, -1.76e-07, 0.0, 1.0, -1.76e-07, 0.0, 1.0, -0.7971, 0.4602, 0.3909, -0.7971, 0.4602, 0.3909, -0.7971, 0.4602, 0.3909, -0.7971, 0.4602, 0.3909, 0.6762, -0.3904, 0.6247, 0.6762, -0.3904, 0.6247, 0.6762, -0.3904, 0.6247, 0.6762, -0.3904, 0.6247, 2.293e-06, -1.0, -5.623e-07, 2.293e-06, -1.0, -5.623e-07, 2.293e-06, -1.0, -5.623e-07, 2.293e-06, -1.0, -5.623e-07, 0.866, 0.5, 0.0, 0.866, 0.5, 0.0, 0.866, 0.5, 0.0, 0.866, 0.5, 0.0, 6.245e-07, -1.0, 0.0, 6.245e-07, -1.0, 0.0, 6.245e-07, -1.0, 0.0, 6.245e-07, -1.0, 0.0, -0.8358, 0.4825, 0.2621, -0.8358, 0.4825, 0.2621, -0.8358, 0.4825, 0.2621, -0.8358, 0.4825, 0.2621, 1.415e-06, -1.0, 1.326e-07, 1.415e-06, -1.0, 1.326e-07, 1.415e-06, -1.0, 1.326e-07, 1.415e-06, -1.0, 1.326e-07, 0.866, 0.5, 0.0, 0.866, 0.5, 0.0, 0.866, 0.5, 0.0, 0.866, 0.5, 0.0, 3.559e-07, -1.0, 0.0, 3.559e-07, -1.0, 0.0, 3.559e-07, -1.0, 0.0, 3.559e-07, -1.0, 0.0, 0.866, 0.5, 0.0, 0.866, 0.5, 0.0, 0.866, 0.5, 0.0, 0.866, 0.5, 0.0, -4.057e-07, -1.0, -8.701e-07, -4.057e-07, -1.0, -8.701e-07, -4.057e-07, -1.0, -8.701e-07, -4.057e-07, -1.0, -8.701e-07, 4.018e-09, 0.0, 1.0, 4.018e-09, 0.0, 1.0, 4.018e-09, 0.0, 1.0, 4.018e-09, 0.0, 1.0, 0.0, 0.0, -1.0, 0.0, 0.0, -1.0, 0.0, 0.0, -1.0, 0.0, 0.0, -1.0, 0.0, 0.0, -1.0, 0.0, 0.0, -1.0, 0.0, 0.0, -1.0, 0.0, 0.0, -1.0, 1.68e-07, -1.0, 8.224e-07, 1.68e-07, -1.0, 8.224e-07, 1.68e-07, -1.0, 8.224e-07, 1.68e-07, -1.0, 8.224e-07, 0.866, 0.5, -5.471e-07, 0.866, 0.5, -5.471e-07, 0.866, 0.5, -5.471e-07, 0.866, 0.5, -5.471e-07])] * 3)])
me_cylinder_004 = bpy.data.meshes.new('Cylinder.004')
me_cylinder_004.from_pydata([(-1.49e-08, -9.934e-09, 0.08408), (-0.4064, 0.7039, 0.08408), (-0.4781, 0.8281, 0.08408), (0.4781, 0.8281, 0.08408), (-0.439, 0.7604, 0.0), (0.4064, 0.7039, 0.08408), (-0.5, 0.866, 0.0), (0.439, 0.7604, 0.0), (0.5, 0.866, 0.0), (-1.49e-08, -9.934e-09, 0.0), (-0.4674, 0.8095, 0.1277), (-0.4266, 0.7389, 0.1277), (0.4266, 0.7389, 0.1277), (0.4674, 0.8095, 0.1277), (-0.439, 0.7604, 0.04204), (-1.49e-08, -9.934e-09, 0.04204), (-0.4934, 0.8546, 0.04204), (0.439, 0.7604, 0.04204), (0.4934, 0.8546, 0.04204), (0.4809, 0.833, 0.0), (-0.4809, 0.833, 0.0), (-0.4532, 0.785, 0.08408), (0.4532, 0.785, 0.08408), (-0.4532, 0.785, 0.1277), (0.4532, 0.785, 0.1277), (0.4809, 0.833, 0.04204), (-0.4809, 0.833, 0.04204)], [], [(22, 24, 12, 5), (1, 0, 5), (17, 5, 0, 15), (26, 25, 18, 16), (19, 20, 6, 8), (4, 7, 9), (26, 21, 22, 25), (15, 0, 1, 14), (25, 22, 5, 17), (24, 13, 10, 23), (2, 10, 13, 3), (5, 12, 11, 1), (21, 23, 10, 2), (19, 25, 17, 7), (9, 15, 14, 4), (6, 16, 18, 8), (20, 26, 16, 6), (7, 17, 15, 9), (4, 14, 26, 20), (8, 18, 25, 19), (1, 11, 23, 21), (12, 24, 23, 11), (22, 21, 2, 3), (7, 4, 20, 19), (14, 1, 21, 26), (3, 13, 24, 22)])
me_cylinder_004.polygons.foreach_set('material_index', [1, 0, 0, 1, 1, 1, 0, 0, 0, 1, 1, 1, 1, 1, 1, 1, 1, 1, 1, 1, 1, 1, 1, 1, 0, 1])
_uv = me_cylinder_004.uv_layers.new(name='UVMap')
_uv.uv.foreach_set('vector', [0.002856, 0.0007121, 0.0, 0.0, 0.01791, 0.005809, 0.06072, 0.02019, 0.5802, 0.1521, 0.75, 0.25, 0.06072, 0.02019, 0.0, 0.0, 0.06072, 0.02019, 0.75, 0.25, 0.75, 0.25, 0.5535, 0.1359, -0.002019, -0.0004996, -0.0006968, -0.0001725, 0.5461, 0.132, 0.0, 0.0, 0.5501, 0.1346, 0.5422, 0.13, 0.0, 0.0, 0.5675, 0.1446, 0.0, 0.0, 0.75, 0.25, 0.5535, 0.1359, 0.5568, 0.1394, 0.002856, 0.0007121, -0.002019, -0.0004996, 0.75, 0.25, 0.75, 0.25, 0.5802, 0.1521, 0.5675, 0.1446, -0.002019, -0.0004996, 0.002856, 0.0007121, 0.06072, 0.02019, 0.0, 0.0, 0.0, 0.0, 0.0, 0.0, 0.5557, 0.1378, 0.5616, 0.1412, 0.5513, 0.1353, 0.5557, 0.1378, 0.0, 0.0, 0.0, 0.0, 0.06072, 0.02019, 0.01791, 0.005809, 0.5693, 0.1463, 0.5802, 0.1521, 0.5568, 0.1394, 0.5616, 0.1412, 0.5557, 0.1378, 0.5513, 0.1353, 0.0, 0.0, -0.002019, -0.0004996, 0.0, 0.0, 0.0, 0.0, 0.75, 0.25, 0.75, 0.25, 0.5675, 0.1446, 0.5675, 0.1446, 0.5422, 0.13, 0.5461, 0.132, -0.0006968, -0.0001725, 0.0, 0.0, 0.5501, 0.1346, 0.5535, 0.1359, 0.5461, 0.132, 0.5422, 0.13, 0.0, 0.0, 0.0, 0.0, 0.75, 0.25, 0.75, 0.25, 0.5675, 0.1446, 0.5675, 0.1446, 0.5535, 0.1359, 0.5501, 0.1346, 0.0, 0.0, -0.0006968, -0.0001725, -0.002019, -0.0004996, 0.0, 0.0, 0.5802, 0.1521, 0.5693, 0.1463, 0.5616, 0.1412, 0.5568, 0.1394, 0.01791, 0.005809, 0.0, 0.0, 0.5616, 0.1412, 0.5693, 0.1463, 0.002856, 0.0007121, 0.5568, 0.1394, 0.5513, 0.1353, 0.0, 0.0, 0.0, 0.0, 0.5675, 0.1446, 0.5501, 0.1346, 0.0, 0.0, 0.5675, 0.1446, 0.5802, 0.1521, 0.5568, 0.1394, 0.5535, 0.1359, 0.0, 0.0, 0.0, 0.0, 0.0, 0.0, 0.002856, 0.0007121])
me_cylinder_004.materials.append(mat_glowy)
me_cylinder_004.materials.append(mat_metal)
me_cylinder_004.update()
me_cylinder_004.normals_split_custom_set([tuple(v) for v in zip(*[iter([0.866, -0.5, 0.0, 0.866, -0.5, 0.0, 0.866, -0.5, 0.0, 0.866, -0.5, 0.0, 0.0, 0.0, 1.0, 0.0, 0.0, 1.0, 0.0, 0.0, 1.0, 0.866, -0.5, 4.192e-07, 0.866, -0.5, 4.192e-07, 0.866, -0.5, 4.192e-07, 0.866, -0.5, 4.192e-07, 9.874e-10, 0.0, 1.0, 9.874e-10, 0.0, 1.0, 9.874e-10, 0.0, 1.0, 9.874e-10, 0.0, 1.0, 0.0, 0.0, -1.0, 0.0, 0.0, -1.0, 0.0, 0.0, -1.0, 0.0, 0.0, -1.0, 0.0, 0.0, -1.0, 0.0, 0.0, -1.0, 0.0, 0.0, -1.0, -2.346e-07, 0.6594, 0.7518, -2.346e-07, 0.6594, 0.7518, -2.346e-07, 0.6594, 0.7518, -2.346e-07, 0.6594, 0.7518, -0.866, -0.5, -2.62e-07, -0.866, -0.5, -2.62e-07, -0.866, -0.5, -2.62e-07, -0.866, -0.5, -2.62e-07, 0.866, -0.5, 0.0, 0.866, -0.5, 0.0, 0.866, -0.5, 0.0, 0.866, -0.5, 0.0, 0.0, 0.0, 1.0, 0.0, 0.0, 1.0, 0.0, 0.0, 1.0, 0.0, 0.0, 1.0, -3.739e-07, 0.9204, 0.3909, -3.739e-07, 0.9204, 0.3909, -3.739e-07, 0.9204, 0.3909, -3.739e-07, 0.9204, 0.3909, 3.05e-07, -0.7808, 0.6247, 3.05e-07, -0.7808, 0.6247, 3.05e-07, -0.7808, 0.6247, 3.05e-07, -0.7808, 0.6247, -0.866, -0.5, 0.0, -0.866, -0.5, 0.0, -0.866, -0.5, 0.0, -0.866, -0.5, 0.0, 0.866, -0.5, 0.0, 0.866, -0.5, 0.0, 0.866, -0.5, 0.0, 0.866, -0.5, 0.0, -0.866, -0.5, 0.0, -0.866, -0.5, 0.0, -0.866, -0.5, 0.0, -0.866, -0.5, 0.0, -4.052e-07, 0.9651, 0.2621, -4.052e-07, 0.9651, 0.2621, -4.052e-07, 0.9651, 0.2621, -4.052e-07, 0.9651, 0.2621, -0.866, -0.5, 0.0, -0.866, -0.5, 0.0, -0.866, -0.5, 0.0, -0.866, -0.5, 0.0, 0.866, -0.5, 0.0, 0.866, -0.5, 0.0, 0.866, -0.5, 0.0, 0.866, -0.5, 0.0, -0.866, -0.5, 0.0, -0.866, -0.5, 0.0, -0.866, -0.5, 0.0, -0.866, -0.5, 0.0, 0.866, -0.5, 7.011e-07, 0.866, -0.5, 7.011e-07, 0.866, -0.5, 7.011e-07, 0.866, -0.5, 7.011e-07, -0.866, -0.5, -5.809e-07, -0.866, -0.5, -5.809e-07, -0.866, -0.5, -5.809e-07, -0.866, -0.5, -5.809e-07, -1.147e-08, 0.0, 1.0, -1.147e-08, 0.0, 1.0, -1.147e-08, 0.0, 1.0, -1.147e-08, 0.0, 1.0, -8.91e-10, 0.0, -1.0, -8.91e-10, 0.0, -1.0, -8.91e-10, 0.0, -1.0, -8.91e-10, 0.0, -1.0, 0.0, 0.0, -1.0, 0.0, 0.0, -1.0, 0.0, 0.0, -1.0, 0.0, 0.0, -1.0, -0.866, -0.5, 4.996e-07, -0.866, -0.5, 4.996e-07, -0.866, -0.5, 4.996e-07, -0.866, -0.5, 4.996e-07, 0.866, -0.5, -5.471e-07, 0.866, -0.5, -5.471e-07, 0.866, -0.5, -5.471e-07, 0.866, -0.5, -5.471e-07])] * 3)])
me_cylinder_005 = bpy.data.meshes.new('Cylinder.005')
me_cylinder_005.from_pydata([(-1.605e-08, 7.938e-09, 0.08408), (0.4064, 0.7039, 0.08408), (0.4781, 0.8281, 0.08408), (0.9562, 5.96e-08, 0.08408), (0.439, 0.7604, 0.0), (0.8129, 8.941e-08, 0.08408), (0.5, 0.866, 0.0), (0.8781, 1.192e-07, 0.0), (1.0, 1.192e-07, 0.0), (-1.605e-08, 7.938e-09, 0.0), (0.4674, 0.8095, 0.1277), (0.4266, 0.7389, 0.1277), (0.8532, 8.941e-08, 0.1277), (0.9348, 8.941e-08, 0.1277), (0.439, 0.7604, 0.04204), (-1.605e-08, 7.938e-09, 0.04204), (0.4934, 0.8546, 0.04204), (0.8781, 1.192e-07, 0.04204), (0.9868, 1.192e-07, 0.04204), (0.9618, 1.192e-07, 0.0), (0.4809, 0.833, 0.0), (0.4532, 0.785, 0.08408), (0.9065, 8.941e-08, 0.08408), (0.4532, 0.785, 0.1277), (0.9065, 8.941e-08, 0.1277), (0.9618, 1.192e-07, 0.04204), (0.4809, 0.833, 0.04204)], [], [(22, 24, 12, 5), (1, 0, 5), (17, 5, 0, 15), (26, 25, 18, 16), (19, 20, 6, 8), (4, 7, 9), (26, 21, 22, 25), (15, 0, 1, 14), (25, 22, 5, 17), (24, 13, 10, 23), (2, 10, 13, 3), (5, 12, 11, 1), (21, 23, 10, 2), (19, 25, 17, 7), (9, 15, 14, 4), (6, 16, 18, 8), (20, 26, 16, 6), (7, 17, 15, 9), (4, 14, 26, 20), (8, 18, 25, 19), (1, 11, 23, 21), (12, 24, 23, 11), (22, 21, 2, 3), (7, 4, 20, 19), (14, 1, 21, 26), (3, 13, 24, 22)])
me_cylinder_005.polygons.foreach_set('material_index', [1, 0, 0, 1, 1, 1, 0, 0, 0, 1, 1, 1, 1, 1, 1, 1, 1, 1, 1, 1, 1, 1, 1, 1, 0, 1])
_uv = me_cylinder_005.uv_layers.new(name='UVMap')
_uv.uv.foreach_set('vector', [0.002856, 0.0007121, 0.0, 0.0, 0.01791, 0.005809, 0.06072, 0.02019, 0.5802, 0.1521, 0.75, 0.25, 0.06072, 0.02019, 0.0, 0.0, 0.06072, 0.02019, 0.75, 0.25, 0.75, 0.25, 0.5535, 0.1359, -0.002019, -0.0004996, -0.0006968, -0.0001725, 0.5461, 0.132, 0.0, 0.0, 0.5501, 0.1346, 0.5422, 0.13, 0.0, 0.0, 0.5675, 0.1446, 0.0, 0.0, 0.75, 0.25, 0.5535, 0.1359, 0.5568, 0.1394, 0.002856, 0.0007121, -0.002019, -0.0004996, 0.75, 0.25, 0.75, 0.25, 0.5802, 0.1521, 0.5675, 0.1446, -0.002019, -0.0004996, 0.002856, 0.0007121, 0.06072, 0.02019, 0.0, 0.0, 0.0, 0.0, 0.0, 0.0, 0.5557, 0.1378, 0.5616, 0.1412, 0.5513, 0.1353, 0.5557, 0.1378, 0.0, 0.0, 0.0, 0.0, 0.06072, 0.02019, 0.01791, 0.005809, 0.5693, 0.1463, 0.5802, 0.1521, 0.5568, 0.1394, 0.5616, 0.1412, 0.5557, 0.1378, 0.5513, 0.1353, 0.0, 0.0, -0.002019, -0.0004996, 0.0, 0.0, 0.0, 0.0, 0.75, 0.25, 0.75, 0.25, 0.5675, 0.1446, 0.5675, 0.1446, 0.5422, 0.13, 0.5461, 0.132, -0.0006968, -0.0001725, 0.0, 0.0, 0.5501, 0.1346, 0.5535, 0.1359, 0.5461, 0.132, 0.5422, 0.13, 0.0, 0.0, 0.0, 0.0, 0.75, 0.25, 0.75, 0.25, 0.5675, 0.1446, 0.5675, 0.1446, 0.5535, 0.1359, 0.5501, 0.1346, 0.0, 0.0, -0.0006968, -0.0001725, -0.002019, -0.0004996, 0.0, 0.0, 0.5802, 0.1521, 0.5693, 0.1463, 0.5616, 0.1412, 0.5568, 0.1394, 0.01791, 0.005809, 0.0, 0.0, 0.5616, 0.1412, 0.5693, 0.1463, 0.002856, 0.0007121, 0.5568, 0.1394, 0.5513, 0.1353, 0.0, 0.0, 0.0, 0.0, 0.5675, 0.1446, 0.5501, 0.1346, 0.0, 0.0, 0.5675, 0.1446, 0.5802, 0.1521, 0.5568, 0.1394, 0.5535, 0.1359, 0.0, 0.0, 0.0, 0.0, 0.0, 0.0, 0.002856, 0.0007121])
me_cylinder_005.materials.append(mat_glowy)
me_cylinder_005.materials.append(mat_metal)
me_cylinder_005.update()
me_cylinder_005.normals_split_custom_set([tuple(v) for v in zip(*[iter([0.0, -1.0, 0.0, 0.0, -1.0, 0.0, 0.0, -1.0, 0.0, 0.0, -1.0, 0.0, 2.098e-09, 0.0, 1.0, 2.098e-09, 0.0, 1.0, 2.098e-09, 0.0, 1.0, 1.14e-07, -1.0, -2.66e-07, 1.14e-07, -1.0, -2.66e-07, 1.14e-07, -1.0, -2.66e-07, 1.14e-07, -1.0, -2.66e-07, 0.0, 0.0, 1.0, 0.0, 0.0, 1.0, 0.0, 0.0, 1.0, 0.0, 0.0, 1.0, 0.0, 0.0, -1.0, 0.0, 0.0, -1.0, 0.0, 0.0, -1.0, 0.0, 0.0, -1.0, 0.0, 0.0, -1.0, 0.0, 0.0, -1.0, 0.0, 0.0, -1.0, 0.5711, 0.3297, 0.7518, 0.5711, 0.3297, 0.7518, 0.5711, 0.3297, 0.7518, 0.5711, 0.3297, 0.7518, -0.866, 0.5, 5.24e-08, -0.866, 0.5, 5.24e-08, -0.866, 0.5, 5.24e-08, -0.866, 0.5, 5.24e-08, 0.0, -1.0, -7.089e-07, 0.0, -1.0, -7.089e-07, 0.0, -1.0, -7.089e-07, 0.0, -1.0, -7.089e-07, -1.445e-07, 0.0, 1.0, -1.445e-07, 0.0, 1.0, -1.445e-07, 0.0, 1.0, -1.445e-07, 0.0, 1.0, 0.7971, 0.4602, 0.3909, 0.7971, 0.4602, 0.3909, 0.7971, 0.4602, 0.3909, 0.7971, 0.4602, 0.3909, -0.6762, -0.3904, 0.6247, -0.6762, -0.3904, 0.6247, -0.6762, -0.3904, 0.6247, -0.6762, -0.3904, 0.6247, -0.866, 0.5, 0.0, -0.866, 0.5, 0.0, -0.866, 0.5, 0.0, -0.866, 0.5, 0.0, 0.0, -1.0, 0.0, 0.0, -1.0, 0.0, 0.0, -1.0, 0.0, 0.0, -1.0, 0.0, -0.866, 0.5, 0.0, -0.866, 0.5, 0.0, -0.866, 0.5, 0.0, -0.866, 0.5, 0.0, 0.8358, 0.4825, 0.2621, 0.8358, 0.4825, 0.2621, 0.8358, 0.4825, 0.2621, 0.8358, 0.4825, 0.2621, -0.866, 0.5, 1.052e-06, -0.866, 0.5, 1.052e-06, -0.866, 0.5, 1.052e-06, -0.866, 0.5, 1.052e-06, 1.267e-07, -1.0, 0.0, 1.267e-07, -1.0, 0.0, 1.267e-07, -1.0, 0.0, 1.267e-07, -1.0, 0.0, -0.866, 0.5, 0.0, -0.866, 0.5, 0.0, -0.866, 0.5, 0.0, -0.866, 0.5, 0.0, 0.0, -1.0, 0.0, 0.0, -1.0, 0.0, 0.0, -1.0, 0.0, 0.0, -1.0, 0.0, -0.866, 0.5, -5.809e-07, -0.866, 0.5, -5.809e-07, -0.866, 0.5, -5.809e-07, -0.866, 0.5, -5.809e-07, 0.0, 0.0, 1.0, 0.0, 0.0, 1.0, 0.0, 0.0, 1.0, 0.0, 0.0, 1.0, 0.0, 0.0, -1.0, 0.0, 0.0, -1.0, 0.0, 0.0, -1.0, 0.0, 0.0, -1.0, 0.0, 0.0, -1.0, 0.0, 0.0, -1.0, 0.0, 0.0, -1.0, 0.0, 0.0, -1.0, -0.866, 0.5, 4.996e-07, -0.866, 0.5, 4.996e-07, -0.866, 0.5, 4.996e-07, -0.866, 0.5, 4.996e-07, -3.821e-07, -1.0, 2.477e-07, -3.821e-07, -1.0, 2.477e-07, -3.821e-07, -1.0, 2.477e-07, -3.821e-07, -1.0, 2.477e-07])] * 3)])
arm_armature = bpy.data.armatures.new('Armature')  # bones are not reproduced

# ---- objects
ob_card_flat = bpy.data.objects.new('Card Flat', me_plane)
ob_hex_seg_bm = bpy.data.objects.new('Hex Seg BM', me_cylinder_007)
ob_hex_seg_br = bpy.data.objects.new('Hex Seg BR', me_cylinder_001)
ob_hex_seg_bl = bpy.data.objects.new('Hex Seg BL', me_cylinder_002)
ob_hex_seg_tl = bpy.data.objects.new('Hex Seg TL', me_cylinder_003)
ob_hex_seg_tm = bpy.data.objects.new('Hex Seg TM', me_cylinder_004)
ob_hex_seg_tr = bpy.data.objects.new('Hex Seg TR', me_cylinder_005)
ob_armature = bpy.data.objects.new('Armature', arm_armature)

# ---- transforms, parenting, visibility, modifiers, constraints
ob_card_flat.parent = ob_armature
ob_card_flat.location = (0.0, 0.0, 0.1304)
ob_card_flat.visible_shadow = False
_vg = ob_card_flat.vertex_groups.new(name='Bone')
_vg = ob_card_flat.vertex_groups.new(name='Bone TM')
_vg = ob_card_flat.vertex_groups.new(name='Bone TL')
_vg.add([2, 8, 9], 1.0, 'REPLACE')
_vg = ob_card_flat.vertex_groups.new(name='Bone BL')
for _i, _w in zip([0, 10, 11], [0.9754, 0.9974, 0.9939]): _vg.add([_i], _w, 'REPLACE')
_vg = ob_card_flat.vertex_groups.new(name='Bone BM')
_vg = ob_card_flat.vertex_groups.new(name='Bone BR')
_vg.add([1, 4, 7], 1.0, 'REPLACE')
_vg = ob_card_flat.vertex_groups.new(name='Bone TR')
_vg.add([3, 5, 6], 1.0, 'REPLACE')
_m = ob_card_flat.modifiers.new('Armature', 'ARMATURE')
_m.object = ob_armature
ob_hex_seg_bm.parent = ob_armature
ob_hex_seg_bm.matrix_parent_inverse = Matrix(((-1.0, -0.0, 8.742e-08, 0.0), (-0.0, -1.0, 0.0, -0.5), (8.742e-08, -0.0, 1.0, -0.0), (-0.0, 0.0, -0.0, 1.0)))
ob_hex_seg_bm.location = (0.0, 0.0, 0.0)
_m = ob_hex_seg_bm.modifiers.new('Armature', 'ARMATURE')
ob_hex_seg_br.parent = ob_armature
ob_hex_seg_br.matrix_parent_inverse = Matrix(((-0.5, -0.866, 4.962e-08, 0.0), (0.866, -0.5, 6.306e-08, -0.5), (4.47e-08, 7.743e-08, 1.0, -0.0), (-0.0, -0.0, -0.0, 1.0)))
ob_hex_seg_br.location = (0.0, 0.0, 0.0)
_m = ob_hex_seg_br.modifiers.new('Armature', 'ARMATURE')
ob_hex_seg_bl.parent = ob_armature
ob_hex_seg_bl.matrix_parent_inverse = Matrix(((-0.5, 0.866, -4.962e-08, -0.0), (-0.866, -0.5, 6.306e-08, -0.5), (-4.47e-08, 7.743e-08, 1.0, -0.0), (0.0, -0.0, -0.0, 1.0)))
ob_hex_seg_bl.location = (0.0, 0.0, 0.0)
_m = ob_hex_seg_bl.modifiers.new('Armature', 'ARMATURE')
ob_hex_seg_tl.parent = ob_armature
ob_hex_seg_tl.matrix_parent_inverse = Matrix(((0.5, 0.866, -2.581e-08, -0.0), (-0.866, 0.5, -1.49e-08, -0.5), (1.49e-08, 2.581e-08, 1.0, -0.0), (-0.0, -0.0, -0.0, 1.0)))
ob_hex_seg_tl.location = (0.0, 0.0, 0.0)
_m = ob_hex_seg_tl.modifiers.new('Armature', 'ARMATURE')
ob_hex_seg_tm.parent = ob_armature
ob_hex_seg_tm.matrix_parent_inverse = Matrix(((1.0, -0.0, 0.0, -0.0), (-0.0, 1.0, -0.0, -0.5), (0.0, -0.0, 1.0, -0.0), (-0.0, 0.0, -0.0, 1.0)))
ob_hex_seg_tm.location = (0.0, 0.0, 0.0)
_m = ob_hex_seg_tm.modifiers.new('Armature', 'ARMATURE')
ob_hex_seg_tr.parent = ob_armature
ob_hex_seg_tr.matrix_parent_inverse = Matrix(((0.5, -0.866, 2.581e-08, 0.0), (0.866, 0.5, -1.49e-08, -0.5), (-1.49e-08, 2.581e-08, 1.0, -0.0), (-0.0, 0.0, -0.0, 1.0)))
ob_hex_seg_tr.location = (0.0, 0.0, 0.0)
_m = ob_hex_seg_tr.modifiers.new('Armature', 'ARMATURE')
ob_armature.location = (0.0, 0.0, 0.0)
ob_armature.show_in_front = True

# ---- collection membership
col_collection.objects.link(ob_card_flat)
col_collection.objects.link(ob_hex_seg_bm)
col_collection.objects.link(ob_hex_seg_br)
col_collection.objects.link(ob_hex_seg_bl)
col_collection.objects.link(ob_hex_seg_tl)
col_collection.objects.link(ob_hex_seg_tm)
col_collection.objects.link(ob_hex_seg_tr)
col_collection.objects.link(ob_armature)

# ---- scene / render settings (as saved in the file)
scene.frame_start = 1; scene.frame_end = 12; scene.frame_set(1)
scene.render.engine = 'BLENDER_EEVEE_NEXT'
scene.cycles.sampling_pattern = 'TABULATED_SOBOL'
scene.cycles.use_light_tree = False
scene.view_settings.view_transform = 'Filmic'
bpy.context.view_layer.update()

# ---- added for rendering (the .blend has no active camera): camera
cam_auto = bpy.data.cameras.new('AutoCamera')
cam_auto.lens = 50.0
cam_auto.sensor_width = 36.0
cam_auto.clip_end = 1000.0
ob_auto_camera = bpy.data.objects.new('AutoCamera', cam_auto)
scene.collection.objects.link(ob_auto_camera)
ob_auto_camera.location = (6.4682, -5.76184, 5.23976)
ob_auto_camera.rotation_euler = (1.09748, -7.21219e-08, 0.694738)
scene.camera = ob_auto_camera
bpy.context.view_layer.update()
